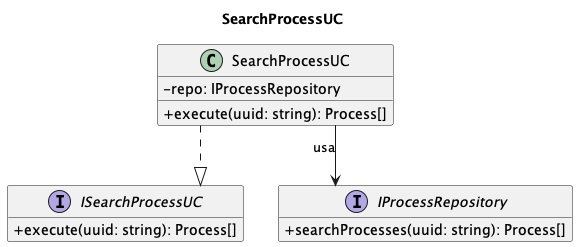

The diagram above was rendered by PlantUML. Its source (embedded in the PNG):
@startuml
title SearchProcessUC

skinparam classAttributeIconSize 0
skinparam linetype ortho
hide empty members

interface ISearchProcessUC {
    + execute(uuid: string): Process[]
}
class SearchProcessUC {
    - repo: IProcessRepository
    + execute(uuid: string): Process[]
}
interface IProcessRepository {
    + searchProcesses(uuid: string): Process[]
}

SearchProcessUC ..|> ISearchProcessUC
SearchProcessUC --> IProcessRepository : usa

@enduml